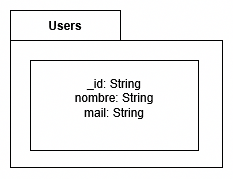

The diagram above was exported from draw.io. Its source (the exported page's mxGraphModel, read from the mxfile embedded in the PNG):
<mxGraphModel dx="727" dy="429" grid="0" gridSize="10" guides="1" tooltips="1" connect="1" arrows="1" fold="1" page="1" pageScale="1" pageWidth="1169" pageHeight="827" math="0" shadow="0">
  <root>
    <mxCell id="0" />
    <mxCell id="1" parent="0" />
    <mxCell id="KwjK4si2G4NjcI4pXYML-2" value="Users" style="shape=folder;fontStyle=1;tabWidth=110;tabHeight=30;tabPosition=left;html=1;boundedLbl=1;labelInHeader=1;container=1;collapsible=0;recursiveResize=0;whiteSpace=wrap;" vertex="1" parent="1">
      <mxGeometry x="455" y="95" width="212" height="157" as="geometry" />
    </mxCell>
    <mxCell id="KwjK4si2G4NjcI4pXYML-3" value="&lt;div&gt;_id: String&lt;/div&gt;&lt;div&gt;nombre: String&lt;/div&gt;&lt;div&gt;mail: String&lt;/div&gt;&lt;div&gt;&lt;br&gt;&lt;/div&gt;" style="html=1;whiteSpace=wrap;" vertex="1" parent="KwjK4si2G4NjcI4pXYML-2">
      <mxGeometry width="168" height="90" relative="1" as="geometry">
        <mxPoint x="20" y="50" as="offset" />
      </mxGeometry>
    </mxCell>
  </root>
</mxGraphModel>